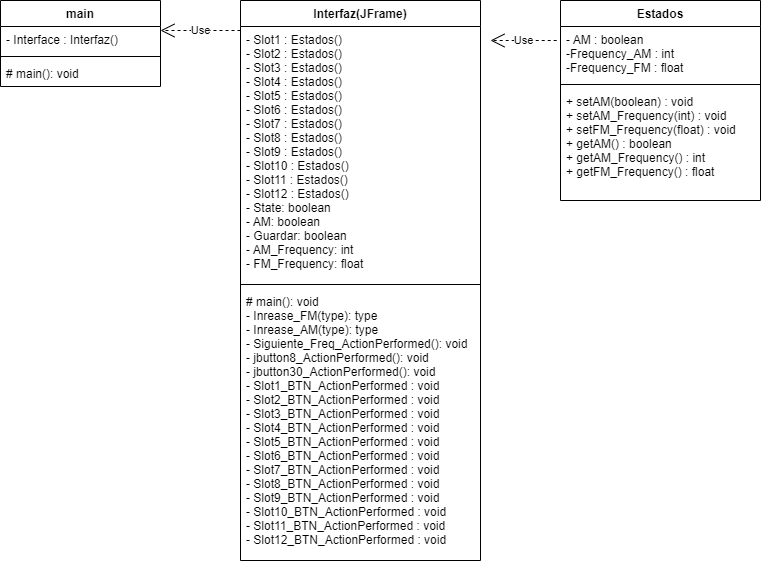

The diagram above was exported from draw.io. Its source (the exported page's mxGraphModel, read from the mxfile embedded in the PNG):
<mxGraphModel dx="1385" dy="628" grid="1" gridSize="10" guides="1" tooltips="1" connect="1" arrows="1" fold="1" page="1" pageScale="1" pageWidth="850" pageHeight="1100" math="0" shadow="0">
  <root>
    <mxCell id="0" />
    <mxCell id="1" parent="0" />
    <mxCell id="gAuULa22z3ftybzGrLSH-1" value="main" style="swimlane;fontStyle=1;align=center;verticalAlign=top;childLayout=stackLayout;horizontal=1;startSize=26;horizontalStack=0;resizeParent=1;resizeParentMax=0;resizeLast=0;collapsible=1;marginBottom=0;" vertex="1" parent="1">
      <mxGeometry x="40" y="200" width="160" height="86" as="geometry" />
    </mxCell>
    <mxCell id="gAuULa22z3ftybzGrLSH-2" value="- Interface : Interfaz()" style="text;strokeColor=none;fillColor=none;align=left;verticalAlign=top;spacingLeft=4;spacingRight=4;overflow=hidden;rotatable=0;points=[[0,0.5],[1,0.5]];portConstraint=eastwest;" vertex="1" parent="gAuULa22z3ftybzGrLSH-1">
      <mxGeometry y="26" width="160" height="26" as="geometry" />
    </mxCell>
    <mxCell id="gAuULa22z3ftybzGrLSH-3" value="" style="line;strokeWidth=1;fillColor=none;align=left;verticalAlign=middle;spacingTop=-1;spacingLeft=3;spacingRight=3;rotatable=0;labelPosition=right;points=[];portConstraint=eastwest;strokeColor=inherit;" vertex="1" parent="gAuULa22z3ftybzGrLSH-1">
      <mxGeometry y="52" width="160" height="8" as="geometry" />
    </mxCell>
    <mxCell id="gAuULa22z3ftybzGrLSH-4" value="# main(): void" style="text;strokeColor=none;fillColor=none;align=left;verticalAlign=top;spacingLeft=4;spacingRight=4;overflow=hidden;rotatable=0;points=[[0,0.5],[1,0.5]];portConstraint=eastwest;" vertex="1" parent="gAuULa22z3ftybzGrLSH-1">
      <mxGeometry y="60" width="160" height="26" as="geometry" />
    </mxCell>
    <mxCell id="gAuULa22z3ftybzGrLSH-5" value="Interfaz(JFrame)" style="swimlane;fontStyle=1;align=center;verticalAlign=top;childLayout=stackLayout;horizontal=1;startSize=26;horizontalStack=0;resizeParent=1;resizeParentMax=0;resizeLast=0;collapsible=1;marginBottom=0;" vertex="1" parent="1">
      <mxGeometry x="280" y="200" width="240" height="560" as="geometry" />
    </mxCell>
    <mxCell id="gAuULa22z3ftybzGrLSH-6" value="- Slot1 : Estados()&#10;- Slot2 : Estados()&#10;- Slot3 : Estados()&#10;- Slot4 : Estados()&#10;- Slot5 : Estados()&#10;- Slot6 : Estados()&#10;- Slot7 : Estados()&#10;- Slot8 : Estados()&#10;- Slot9 : Estados()&#10;- Slot10 : Estados()&#10;- Slot11 : Estados()&#10;- Slot12 : Estados()&#10;- State: boolean&#10;- AM: boolean&#10;- Guardar: boolean&#10;- AM_Frequency: int&#10;- FM_Frequency: float" style="text;strokeColor=none;fillColor=none;align=left;verticalAlign=top;spacingLeft=4;spacingRight=4;overflow=hidden;rotatable=0;points=[[0,0.5],[1,0.5]];portConstraint=eastwest;" vertex="1" parent="gAuULa22z3ftybzGrLSH-5">
      <mxGeometry y="26" width="240" height="254" as="geometry" />
    </mxCell>
    <mxCell id="gAuULa22z3ftybzGrLSH-7" value="" style="line;strokeWidth=1;fillColor=none;align=left;verticalAlign=middle;spacingTop=-1;spacingLeft=3;spacingRight=3;rotatable=0;labelPosition=right;points=[];portConstraint=eastwest;strokeColor=inherit;" vertex="1" parent="gAuULa22z3ftybzGrLSH-5">
      <mxGeometry y="280" width="240" height="8" as="geometry" />
    </mxCell>
    <mxCell id="gAuULa22z3ftybzGrLSH-8" value="# main(): void&#10;- Inrease_FM(type): type&#10;- Inrease_AM(type): type&#10;- Siguiente_Freq_ActionPerformed(): void&#10;- jbutton8_ActionPerformed(): void&#10;- jbutton30_ActionPerformed(): void&#10;- Slot1_BTN_ActionPerformed : void&#10;- Slot2_BTN_ActionPerformed : void&#10;- Slot3_BTN_ActionPerformed : void&#10;- Slot4_BTN_ActionPerformed : void&#10;- Slot5_BTN_ActionPerformed : void&#10;- Slot6_BTN_ActionPerformed : void&#10;- Slot7_BTN_ActionPerformed : void&#10;- Slot8_BTN_ActionPerformed : void&#10;- Slot9_BTN_ActionPerformed : void&#10;- Slot10_BTN_ActionPerformed : void&#10;- Slot11_BTN_ActionPerformed : void&#10;- Slot12_BTN_ActionPerformed : void" style="text;strokeColor=none;fillColor=none;align=left;verticalAlign=top;spacingLeft=4;spacingRight=4;overflow=hidden;rotatable=0;points=[[0,0.5],[1,0.5]];portConstraint=eastwest;" vertex="1" parent="gAuULa22z3ftybzGrLSH-5">
      <mxGeometry y="288" width="240" height="272" as="geometry" />
    </mxCell>
    <mxCell id="gAuULa22z3ftybzGrLSH-9" value="Estados" style="swimlane;fontStyle=1;align=center;verticalAlign=top;childLayout=stackLayout;horizontal=1;startSize=26;horizontalStack=0;resizeParent=1;resizeParentMax=0;resizeLast=0;collapsible=1;marginBottom=0;" vertex="1" parent="1">
      <mxGeometry x="600" y="200" width="200" height="200" as="geometry" />
    </mxCell>
    <mxCell id="gAuULa22z3ftybzGrLSH-10" value="- AM : boolean&#10;-Frequency_AM : int&#10;-Frequency_FM : float" style="text;strokeColor=none;fillColor=none;align=left;verticalAlign=top;spacingLeft=4;spacingRight=4;overflow=hidden;rotatable=0;points=[[0,0.5],[1,0.5]];portConstraint=eastwest;" vertex="1" parent="gAuULa22z3ftybzGrLSH-9">
      <mxGeometry y="26" width="200" height="54" as="geometry" />
    </mxCell>
    <mxCell id="gAuULa22z3ftybzGrLSH-11" value="" style="line;strokeWidth=1;fillColor=none;align=left;verticalAlign=middle;spacingTop=-1;spacingLeft=3;spacingRight=3;rotatable=0;labelPosition=right;points=[];portConstraint=eastwest;strokeColor=inherit;" vertex="1" parent="gAuULa22z3ftybzGrLSH-9">
      <mxGeometry y="80" width="200" height="8" as="geometry" />
    </mxCell>
    <mxCell id="gAuULa22z3ftybzGrLSH-12" value="+ setAM(boolean) : void&#10;+ setAM_Frequency(int) : void&#10;+ setFM_Frequency(float) : void&#10;+ getAM() : boolean&#10;+ getAM_Frequency() : int&#10;+ getFM_Frequency() : float" style="text;strokeColor=none;fillColor=none;align=left;verticalAlign=top;spacingLeft=4;spacingRight=4;overflow=hidden;rotatable=0;points=[[0,0.5],[1,0.5]];portConstraint=eastwest;" vertex="1" parent="gAuULa22z3ftybzGrLSH-9">
      <mxGeometry y="88" width="200" height="112" as="geometry" />
    </mxCell>
    <mxCell id="gAuULa22z3ftybzGrLSH-13" value="Use" style="endArrow=open;endSize=12;dashed=1;html=1;rounded=0;exitX=-0.019;exitY=0.259;exitDx=0;exitDy=0;exitPerimeter=0;" edge="1" parent="1" source="gAuULa22z3ftybzGrLSH-10">
      <mxGeometry width="160" relative="1" as="geometry">
        <mxPoint x="440" y="240" as="sourcePoint" />
        <mxPoint x="530" y="240" as="targetPoint" />
      </mxGeometry>
    </mxCell>
    <mxCell id="gAuULa22z3ftybzGrLSH-14" value="Use" style="endArrow=open;endSize=12;dashed=1;html=1;rounded=0;" edge="1" parent="1">
      <mxGeometry width="160" relative="1" as="geometry">
        <mxPoint x="280" y="230" as="sourcePoint" />
        <mxPoint x="200" y="230" as="targetPoint" />
      </mxGeometry>
    </mxCell>
  </root>
</mxGraphModel>